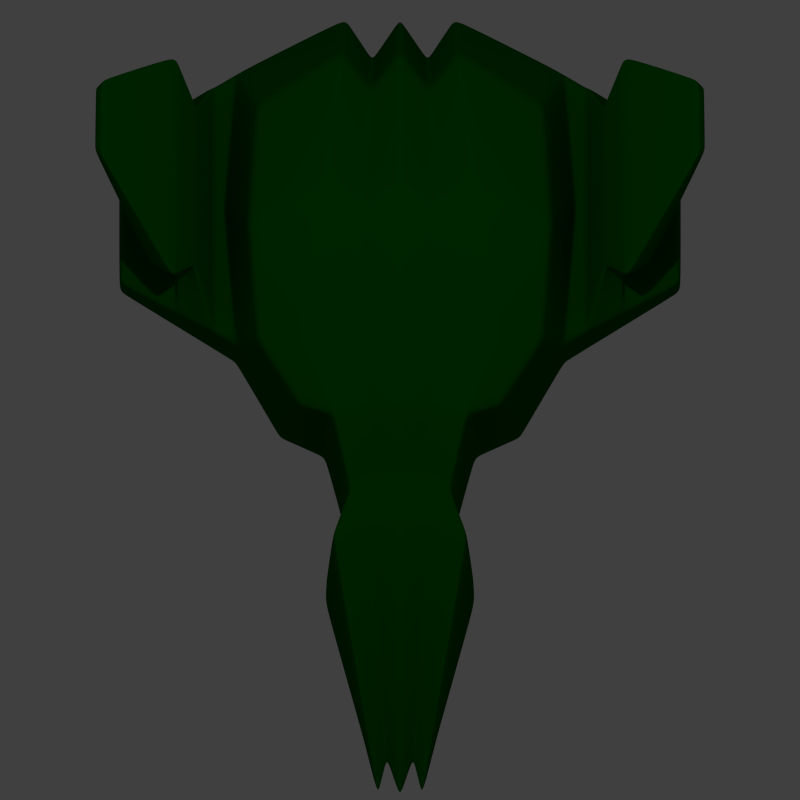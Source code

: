 # Source: enemy8.blend  (saved by Blender 2.76.0; exported with 4.5.12 LTS)
import bpy
from mathutils import Matrix  # noqa: F401  (used for matrix-valued properties, if any)

bpy.ops.wm.read_factory_settings(use_empty=True)
scene = bpy.context.scene
scene.name = 'Scene'

# ---- collections
col_collection_1 = bpy.data.collections.new('Collection 1'); scene.collection.children.link(col_collection_1)

# ---- materials (node trees are filled in below, after node groups)
mat_material = bpy.data.materials.new('Material')
mat_material.alpha_threshold = 0.0
mat_material.use_transparent_shadow = False
mat_material.diffuse_color = (0.0, 0.1, 0.0, 1.0)
mat_material.roughness = 0.5

# ---- material node trees

# ---- world
world_world = bpy.data.worlds.new('World'); scene.world = world_world
world_world.color = (0.05088, 0.05088, 0.05088)
world_world.use_sun_shadow = False
world_world.sun_shadow_jitter_overblur = 0.0
world_world.cycles.sampling_method = 'MANUAL'
world_world.cycles.sample_map_resolution = 256

# ---- cameras
cam_camera = bpy.data.cameras.new('Camera')
cam_camera.type = 'ORTHO'
cam_camera.clip_end = 100.0
cam_camera.lens = 35.0
cam_camera.sensor_width = 32.0
cam_camera.sensor_height = 18.0
cam_camera.ortho_scale = 3.7
cam_camera.display_size = 2.0
cam_camera.dof.focus_distance = 0.0
cam_camera.dof.aperture_fstop = 128.0
cam_camera.dof.aperture_blades = 6

# ---- lights
light_point_001 = bpy.data.lights.new('Point.001', 'POINT')
light_point_001.transmission_factor = 0.0
light_point_001.energy = 100.0
light_point_001.shadow_buffer_clip_start = 0.5
light_point_001.shadow_soft_size = 0.1
light_point_001.shadow_maximum_resolution = 0.006
light_point_001.use_absolute_resolution = True
light_point_001.cycles.use_multiple_importance_sampling = False
light_point = bpy.data.lights.new('Point', 'POINT')
light_point.transmission_factor = 0.0
light_point.energy = 100.0
light_point.shadow_buffer_clip_start = 0.5
light_point.shadow_soft_size = 0.1
light_point.shadow_maximum_resolution = 0.006
light_point.use_absolute_resolution = True
light_point.cycles.use_multiple_importance_sampling = False

# ---- meshes
me_cube = bpy.data.meshes.new('Cube')
me_cube.from_pydata([(0.5576, -0.9208, -0.3569), (0.4593, -0.9219, 0.2516), (0.7609, 0.7528, -0.3568), (0.6632, 0.513, 0.2516), (0.0, 0.7602, 0.3023), (0.0, 1.0, -0.3061), (0.0, -0.9352, 0.3023), (0.0, -1.0, -0.3061), (0.2701, 0.7602, 0.3023), (0.349, -1.03, -0.3059), (0.2542, 1.0, -0.3061), (0.3116, -0.9708, 0.3025), (0.0, -2.619, 0.03686), (0.0, -2.619, -0.03686), (0.1207, -2.619, -0.03686), (0.1207, -2.619, 0.03686), (0.2567, -1.413, -0.1808), (0.0, -1.36, -0.1811), (0.0, -1.24, 0.1963), (0.2331, -1.295, 0.1967), (0.3539, -1.711, -0.3058), (0.0, -1.504, 0.3023), (0.0, -1.671, -0.3061), (0.3157, -1.548, 0.3026), (0.7544, 0.7614, -0.05273), (0.5486, -0.9049, -0.05279), (0.0, 1.009, -0.002018), (0.342, -1.012, -0.001811), (0.2515, 1.009, -0.002018), (0.0, -2.759, 3.25e-05), (0.09925, -2.759, 3.25e-05), (0.25, -1.393, 0.0086), (0.3469, -1.69, -0.001735), (0.6632, -0.6015, 0.2516), (0.7609, -0.5619, -0.3568), (0.0, -0.5644, 0.3023), (0.0, -0.5625, -0.3061), (0.4568, -0.5644, 0.3023), (0.4744, -0.5625, -0.3061), (0.7544, -0.5465, -0.05273), (1.3, 0.4363, -0.2714), (1.297, 0.4407, -0.1151), (1.3, -0.2395, -0.2714), (1.297, -0.2316, -0.1151), (0.8564, 0.7011, -0.06445), (1.037, 0.5942, -0.08523), (1.042, 0.5878, -0.3123), (0.8623, 0.6933, -0.3407), (0.8564, -0.4873, -0.06445), (1.037, -0.3824, -0.08523), (1.042, -0.3938, -0.3123), (0.8623, -0.5013, -0.3407), (1.375, 0.5818, 0.4997), (1.415, 0.5493, 0.4602), (1.38, 0.2157, 0.5015), (1.419, 0.2484, 0.4616), (1.031, -0.148, 0.02507), (0.9475, -0.2174, 0.1096), (0.9364, 0.5593, 0.1059), (1.022, 0.4903, 0.02203), (1.161, -0.2114, 0.1216), (1.03, 0.7734, 0.2341), (1.045, -0.3081, 0.2393), (1.148, 0.6772, 0.1174), (0.816, 0.09265, -0.4695), (0.8085, 0.1065, -0.06256), (0.7027, -0.06934, 0.3447), (0.0, 0.09547, 0.4125), (0.0, 0.2356, -0.4016), (0.3552, 0.09547, 0.4125), (0.3562, 0.2356, -0.4016), (1.3, 0.09837, -0.2714), (1.297, 0.1045, -0.1151), (0.8623, 0.09601, -0.3407), (1.042, 0.09698, -0.3123), (0.8564, 0.1069, -0.06445), (1.037, 0.1059, -0.08523), (1.377, 0.3988, 0.5006), (1.417, 0.3989, 0.4609), (1.026, 0.1712, 0.02355), (0.942, 0.171, 0.1077), (1.155, 0.2329, 0.1195), (1.037, 0.2327, 0.2367), (0.1288, 0.8006, -0.2733), (0.1545, -0.9437, 0.2702), (0.1359, 0.5864, 0.2701), (0.1712, -0.999, -0.2732), (0.06919, -2.432, 0.03299), (0.06919, -2.432, -0.03286), (0.1194, -1.225, 0.1756), (0.1299, -1.331, -0.1615), (0.1563, -1.456, 0.2702), (0.1733, -1.603, -0.2732), (0.05961, -2.557, 9.444e-05), (0.1276, 0.8082, -0.001737), (0.2272, -0.595, -0.2733), (0.2193, -0.5966, 0.2701), (0.1743, 0.1178, -0.3586), (0.1739, -0.007302, 0.3685)], [], [(28, 24, 2, 10), (39, 25, 0, 34), (70, 10, 2, 64), (98, 85, 4, 67), (92, 20, 14, 88), (25, 27, 9, 0), (66, 3, 8, 69), (97, 83, 10, 70), (94, 28, 10, 83), (93, 29, 13, 88), (91, 21, 12, 87), (32, 23, 15, 30), (27, 11, 19, 31), (84, 6, 18, 89), (86, 9, 16, 90), (31, 19, 23, 32), (89, 18, 21, 91), (90, 16, 20, 92), (16, 31, 32, 20), (9, 27, 31, 16), (20, 32, 30, 14), (87, 12, 29, 93), (85, 8, 28, 94), (1, 11, 27, 25), (33, 1, 25, 39), (8, 3, 24, 28), (66, 33, 39, 65), (86, 95, 38, 9), (1, 33, 37, 11), (84, 96, 35, 6), (9, 38, 34, 0), (46, 45, 41, 40), (72, 43, 42, 71), (76, 49, 43, 72), (74, 46, 40, 71), (49, 50, 42, 43), (39, 34, 51, 48), (48, 51, 50, 49), (64, 2, 47, 73), (73, 47, 46, 74), (65, 39, 48, 75), (62, 60, 55, 54), (2, 24, 44, 47), (47, 44, 45, 46), (77, 54, 55, 78), (63, 61, 52, 53), (82, 62, 54, 77), (81, 63, 53, 78), (76, 45, 59, 79), (75, 48, 57, 80), (45, 44, 58, 59), (48, 49, 56, 57), (79, 59, 63, 81), (80, 57, 62, 82), (59, 58, 61, 63), (57, 56, 60, 62), (58, 80, 82, 61), (56, 79, 81, 60), (44, 75, 80, 58), (49, 76, 79, 56), (60, 81, 78, 55), (61, 82, 77, 52), (52, 77, 78, 53), (24, 65, 75, 44), (51, 73, 74, 50), (34, 64, 73, 51), (50, 74, 71, 42), (45, 76, 72, 41), (41, 72, 71, 40), (3, 66, 65, 24), (95, 97, 70, 38), (33, 66, 69, 37), (96, 98, 67, 35), (38, 70, 64, 34), (37, 69, 98, 96), (36, 68, 97, 95), (11, 37, 96, 84), (7, 36, 95, 86), (4, 85, 94, 26), (15, 87, 93, 30), (17, 90, 92, 22), (19, 89, 91, 23), (7, 86, 90, 17), (11, 84, 89, 19), (23, 91, 87, 15), (30, 93, 88, 14), (26, 94, 83, 5), (68, 5, 83, 97), (22, 92, 88, 13), (69, 8, 85, 98)])
me_cube.materials.append(mat_material)
me_cube.use_remesh_preserve_volume = False
me_cube.use_remesh_preserve_attributes = False
me_cube.use_mirror_vertex_groups = False
me_cube.update()

# ---- objects
ob_cube = bpy.data.objects.new('Cube', me_cube)
ob_camera = bpy.data.objects.new('Camera', cam_camera)
ob_point_001 = bpy.data.objects.new('Point.001', light_point_001)
ob_point = bpy.data.objects.new('Point', light_point)

# ---- transforms, parenting, visibility, modifiers, constraints
ob_cube.location = (0.0, 0.0, 0.0)
ob_cube.lineart.crease_threshold = 0.0
_m = ob_cube.modifiers.new('Mirror', 'MIRROR')
_m.use_clip = True
_m = ob_cube.modifiers.new('Bevel', 'BEVEL')
_m.width = 0.009
_m.width_pct = 0.009
_m.limit_method = 'NONE'
_m.spread = 0.0
_m = ob_cube.modifiers.new('Subsurf', 'SUBSURF')
_m.uv_smooth = 'PRESERVE_CORNERS'
_m.levels = 4
_m.render_levels = 4
_m.show_only_control_edges = False
ob_camera.location = (0.0, -4.022, 11.88)
ob_camera.rotation_euler = (0.2629, -1.022e-16, 2.494e-17)
ob_camera.lineart.crease_threshold = 0.0
ob_point_001.location = (0.0, 0.0, -5.0)
ob_point_001.lineart.crease_threshold = 0.0
ob_point.location = (0.0, 0.0, 5.0)
ob_point.lineart.crease_threshold = 0.0

# ---- collection membership
col_collection_1.objects.link(ob_cube)
col_collection_1.objects.link(ob_camera)
col_collection_1.objects.link(ob_point_001)
col_collection_1.objects.link(ob_point)

# ---- scene / render settings (as saved in the file)
scene.camera = ob_camera
scene.frame_start = 1; scene.frame_end = 250; scene.frame_set(1)
scene.render.engine = 'BLENDER_EEVEE_NEXT'
scene.render.resolution_x = 64
scene.render.resolution_y = 64
scene.render.dither_intensity = 0.0
scene.render.film_transparent = True
scene.cycles.use_denoising = False
scene.cycles.samples = 10
scene.cycles.sampling_pattern = 'TABULATED_SOBOL'
scene.cycles.light_sampling_threshold = 0.0
scene.cycles.use_adaptive_sampling = False
scene.cycles.use_light_tree = False
scene.cycles.blur_glossy = 0.0
scene.cycles.pixel_filter_type = 'GAUSSIAN'
scene.cycles.sample_clamp_indirect = 0.0
scene.view_settings.view_transform = 'Standard'
bpy.context.view_layer.update()
